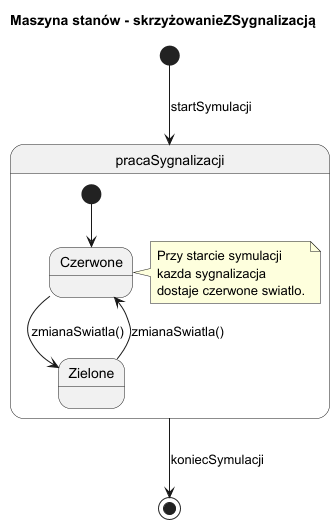

The diagram above was rendered by PlantUML. Its source (embedded in the PNG):
@startuml
title Maszyna stanów - skrzyżowanieZSygnalizacją
[*] --> pracaSygnalizacji : startSymulacji

state pracaSygnalizacji {
[*] -->Czerwone

Zielone --> Czerwone : zmianaSwiatla()
Czerwone -->Zielone : zmianaSwiatla()

note right of Czerwone
Przy starcie symulacji
kazda sygnalizacja
dostaje czerwone swiatlo.
end note

}
pracaSygnalizacji --> [*] : koniecSymulacji

@enduml